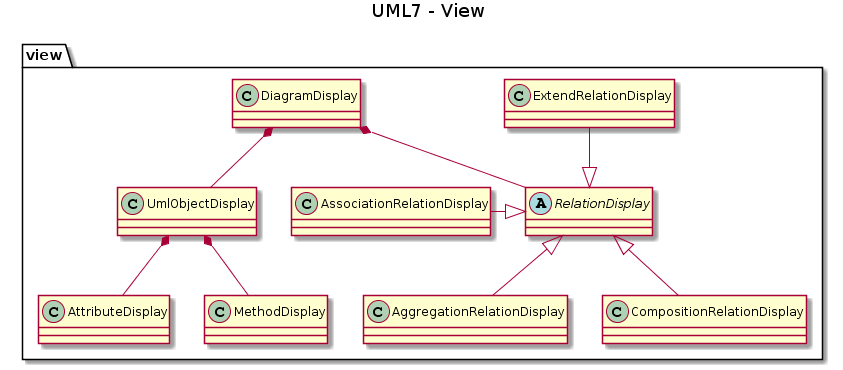

The diagram above was rendered by PlantUML. Its source (embedded in the PNG):
@startuml
title UML7 - View

package view {

abstract RelationDisplay

class AggregationRelationDisplay

class AssociationRelationDisplay

class CompositionRelationDisplay

class ExtendRelationDisplay

class AttributeDisplay

class MethodDisplay

class UmlObjectDisplay

class DiagramDisplay

RelationDisplay <|-- CompositionRelationDisplay
RelationDisplay <|-left- AssociationRelationDisplay
RelationDisplay <|-down- AggregationRelationDisplay
RelationDisplay <|-up- ExtendRelationDisplay
DiagramDisplay *-- RelationDisplay
DiagramDisplay *-- UmlObjectDisplay
UmlObjectDisplay *-- MethodDisplay
UmlObjectDisplay *-- AttributeDisplay

}
@enduml